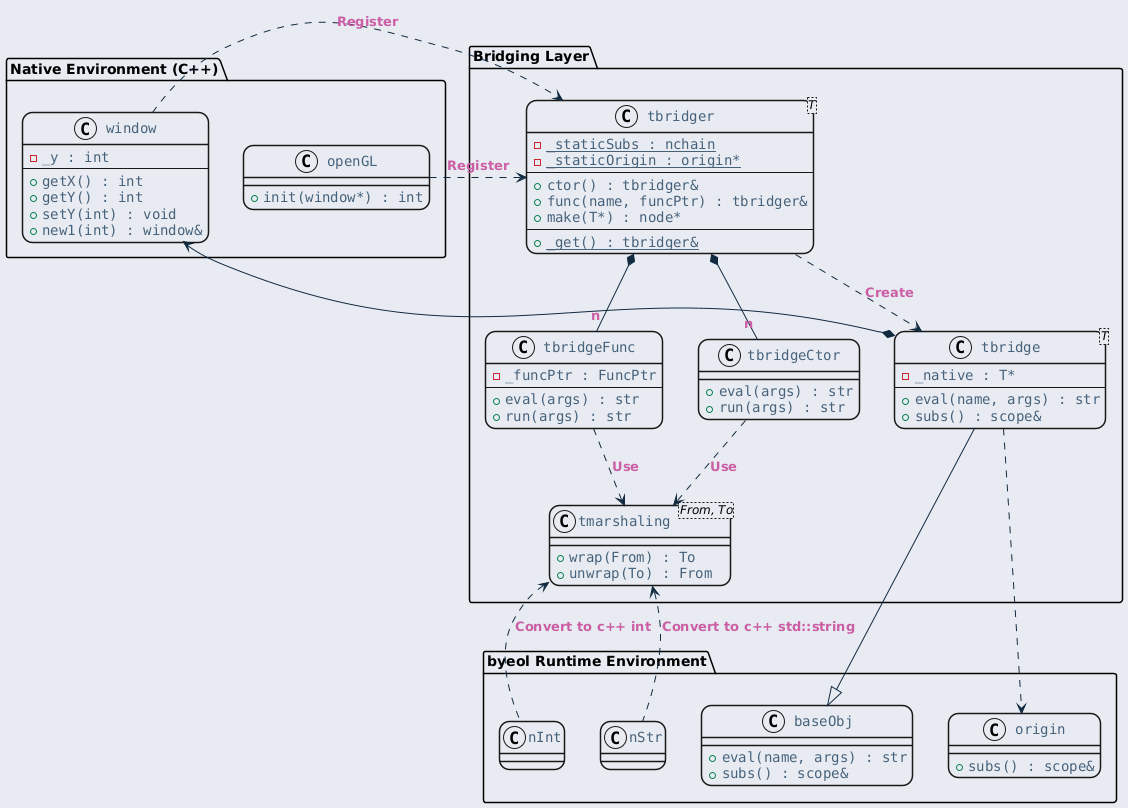

The diagram above was rendered by PlantUML. Its source (embedded in the PNG):
@startuml inline_umlgraph_26.png
<style>
  root {
    BackGroundColor: #E9EBF2;
  }
  class, node, object, participant, actor, boundary, control, entity, database, collections, queue {
    LineThickness: 1.5;
    HorizontalAlignment center;
    FontColor: #47637b;
    FontSize: 14;
    FontName: "Courier";
    RoundCorner: 20;
  }
  arrow {
    LineColor: #112a40;
    FontColor: #ca5fa4;
    FontStyle: "bold"
  }
  visibilityIcon {
    protected {
      LineColor DarkGoldenRod
      BackgroundColor DarkGoldenRod
    }
}
</style>
package "Native Environment (C++)" {
    class "window" as window {
        - _y : int
        ---
        + getX() : int
        + getY() : int
        + setY(int) : void
        + new1(int) : window&
    }

    class "openGL" as openGL {
        + init(window*) : int
    }
}

package "Bridging Layer" {
    class "tbridger<T>" as tbridger {
        {static} - _staticSubs : nchain
        {static} - _staticOrigin : origin*
        ---
        + ctor() : tbridger&
        + func(name, funcPtr) : tbridger&
        + make(T*) : node*
        ---
        {static} + _get() : tbridger&
    }

    class "tbridge<T>" as tbridge {
        - _native : T*
        ---
        + eval(name, args) : str
        + subs() : scope&
    }

    class "tbridgeFunc" as tbridgeFunc {
        - _funcPtr : FuncPtr
        ---
        + eval(args) : str
        + run(args) : str
    }

    class "tbridgeCtor" as tbridgeCtor {
        + eval(args) : str
        + run(args) : str
    }

    class "tmarshaling<From, To>" as tmarshaling {
        + wrap(From) : To
        + unwrap(To) : From
    }
}

package "byeol Runtime Environment" {
    class "baseObj" as baseObj {
        + eval(name, args) : str
        + subs() : scope&
    }

    class "origin" as origin {
        + subs() : scope&
    }

    class "nInt" as nInt
    class "nStr" as nStr
}

window .right.> tbridger : Register
openGL .right.> tbridger : Register

tbridger ..> tbridge : Create
tbridger *-- "n" tbridgeFunc
tbridger *-- "n" tbridgeCtor

tbridge --|> baseObj
tbridge *--> window
tbridgeFunc ..> tmarshaling : Use
tbridgeCtor ..> tmarshaling : Use

tbridge ..> origin

nInt .up.> tmarshaling : Convert to c++ int
nStr .up.> tmarshaling : Convert to c++ std::string
@enduml